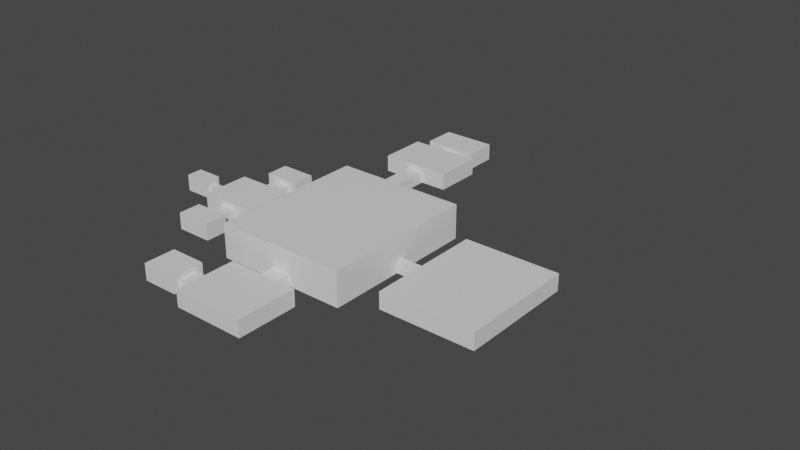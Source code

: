 # Source: map.blend  (saved by Blender 3.1.7; exported with 4.5.12 LTS)
import bpy
from mathutils import Matrix  # noqa: F401  (used for matrix-valued properties, if any)

bpy.ops.wm.read_factory_settings(use_empty=True)
scene = bpy.context.scene
scene.name = 'Scene'

# ---- collections
col_map = bpy.data.collections.new('map'); scene.collection.children.link(col_map)
col_collection_2 = bpy.data.collections.new('Collection 2'); scene.collection.children.link(col_collection_2)

# ---- materials (node trees are filled in below, after node groups)
mat_material = bpy.data.materials.new('Material')
mat_material.alpha_threshold = 0.0
mat_material.use_transparent_shadow = False
mat_material.line_color = (0.0, 0.0, 0.0, 1.0)

# ---- material node trees
mat_material.use_nodes = True; mat_material.node_tree.nodes.clear()
_N = mat_material.node_tree.nodes; _L = mat_material.node_tree.links
n0 = _N.new('ShaderNodeOutputMaterial'); n0.name = 'Material Output'; n0.location = (300, 300)
n1 = _N.new('ShaderNodeBsdfPrincipled'); n1.name = 'Principled BSDF'; n1.location = (10, 300)
n1.distribution = 'GGX'
n1.subsurface_method = 'RANDOM_WALK_SKIN'
n1.inputs[2].default_value = 0.4
n1.inputs[3].default_value = 1.45
n1.inputs[27].default_value = (0.0, 0.0, 0.0, 1.0)
n1.inputs[28].default_value = 1.0
_L.new(n1.outputs[0], n0.inputs[0])
n0.is_active_output = True

# ---- world
world_world = bpy.data.worlds.new('World'); scene.world = world_world
world_world.use_nodes = True; world_world.node_tree.nodes.clear()
_N = world_world.node_tree.nodes; _L = world_world.node_tree.links
n0 = _N.new('ShaderNodeOutputWorld'); n0.name = 'World Output'; n0.location = (300, 300)
n1 = _N.new('ShaderNodeBackground'); n1.name = 'Background'; n1.location = (10, 300)
n1.inputs[0].default_value = (0.05088, 0.05088, 0.05088, 1.0)
_L.new(n1.outputs[0], n0.inputs[0])
n0.is_active_output = True
world_world.color = (0.05088, 0.05088, 0.05088)
world_world.use_sun_shadow = False
world_world.sun_shadow_jitter_overblur = 0.0

# ---- meshes
me_cube = bpy.data.meshes.new('Cube')
me_cube.from_pydata([(-46.99, 1.558, 0.04313), (-46.99, 0.6746, 0.04313), (-48.16, 1.558, 1.24), (-48.16, 1.558, 0.04313), (-48.16, 0.6746, 1.24), (-48.16, 0.6746, 0.04313), (-48.16, 0.2327, 0.04313), (-48.16, 0.2327, 1.24), (-46.99, 0.2327, 1.24), (-46.99, 0.2327, 0.04313), (-46.99, 2.0, 0.04313), (-48.16, 2.0, 0.04313), (-46.99, 2.0, 1.24), (-48.16, 2.0, 1.24), (-39.66, 1.558, 1.24), (-39.66, 1.558, 0.04313), (-39.66, 0.6746, 1.24), (-39.66, 0.6746, 0.04313), (-39.66, 0.2327, 1.24), (-39.66, 0.2327, 0.04313), (-39.66, 2.0, 1.24), (-39.66, 2.0, 0.04313), (-33.34, 1.558, 1.24), (-33.34, 1.558, 0.04313), (-33.34, 0.6746, 1.24), (-33.34, 0.6746, 0.04313), (-32.17, 1.558, 0.04313), (-32.17, 0.6746, 0.04313), (-33.34, -1.535, 1.24), (-33.34, -1.535, 0.04313), (-32.17, -1.535, 1.24), (-32.17, -1.535, 0.04313), (-33.34, 3.768, 1.24), (-33.34, 3.768, 0.04313), (-32.17, 3.768, 1.24), (-32.17, 3.768, 0.04313), (-14.61, 1.558, 1.24), (-14.61, 1.558, 0.04313), (-14.61, 0.6746, 1.24), (-14.61, 0.6746, 0.04313), (-14.61, -1.535, 1.24), (-14.61, -1.535, 0.04313), (-14.61, 3.768, 1.24), (-14.61, 3.768, 0.04313), (-5.4, 1.558, 1.24), (-5.4, 1.558, 0.04313), (-5.4, 0.6746, 1.24), (-5.4, 0.6746, 0.04313), (-20.46, 3.768, 0.04313), (-26.32, 3.768, 0.04313), (-26.32, 1.558, 0.04313), (-20.46, 1.558, 0.04313), (-26.32, -1.535, 1.24), (-20.46, -1.535, 1.24), (-20.46, -1.535, 0.04313), (-26.32, -1.535, 0.04313), (-20.46, 0.6746, 0.04313), (-26.32, 0.6746, 0.04313), (-26.32, 3.768, 1.24), (-20.46, 3.768, 1.24), (-26.32, -3.745, 1.24), (-20.46, -3.745, 1.24), (-20.46, -3.745, 0.04313), (-26.32, -3.745, 0.04313), (-20.46, -4.039, 0.04313), (-26.32, -4.039, 0.04313), (-29.24, -3.745, 1.24), (-29.24, -3.745, 0.04313), (-29.24, -4.039, 1.24), (-29.24, -4.039, 0.04313), (-17.54, -3.745, 1.24), (-17.54, -3.745, 0.04313), (-17.54, -4.039, 1.24), (-17.54, -4.039, 0.04313), (-26.32, -6.249, 1.24), (-20.46, -6.249, 1.24), (-20.46, -6.249, 0.04313), (-26.32, -6.249, 0.04313), (-29.24, -6.249, 1.24), (-29.24, -6.249, 0.04313), (-17.54, -6.249, 1.24), (-17.54, -6.249, 0.04313), (-20.46, 5.978, 0.04313), (-26.32, 5.978, 0.04313), (-26.32, 5.978, 1.24), (-20.46, 5.978, 1.24), (-20.46, 6.272, 0.04313), (-26.32, 6.272, 0.04313), (-17.54, 5.978, 0.04313), (-17.54, 5.978, 1.24), (-17.54, 6.272, 0.04313), (-17.54, 6.272, 1.24), (-29.24, 5.978, 0.04313), (-29.24, 5.978, 1.24), (-29.24, 6.272, 0.04313), (-29.24, 6.272, 1.24), (-20.46, 8.482, 0.04313), (-26.32, 8.482, 0.04313), (-26.32, 8.482, 1.24), (-20.46, 8.482, 1.24), (-17.54, 8.482, 0.04313), (-17.54, 8.482, 1.24), (-29.24, 8.482, 0.04313), (-29.24, 8.482, 1.24), (-33.34, 0.6746, 1.858), (-4.23, 1.558, 0.04313), (-33.34, 1.558, 1.858), (-4.23, 0.6746, 0.04313), (-5.4, -7.427, 1.24), (-5.4, -7.427, 0.04313), (-4.23, -7.427, 1.24), (-4.23, -7.427, 0.04313), (-5.4, 9.66, 1.24), (-5.4, 9.66, 0.04313), (-4.23, 9.66, 1.24), (-4.23, 9.66, 0.04313), (37.57, 1.558, 1.24), (37.57, 1.558, 0.04313), (37.57, 0.6746, 1.24), (37.57, 0.6746, 0.04313), (37.57, -7.427, 1.24), (37.57, -7.427, 0.04313), (37.57, 9.66, 1.24), (37.57, 9.66, 0.04313), (46.35, 1.558, 1.24), (46.35, 1.558, 0.04313), (46.35, 0.6746, 1.24), (46.35, 0.6746, 0.04313), (31.6, 9.66, 1.24), (25.63, 9.66, 1.24), (19.66, 9.66, 1.24), (13.69, 9.66, 1.24), (7.714, 9.66, 1.24), (1.742, 9.66, 1.24), (1.742, 9.66, 0.04313), (7.714, 9.66, 0.04313), (13.69, 9.66, 0.04313), (19.66, 9.66, 0.04313), (25.63, 9.66, 0.04313), (31.6, 9.66, 0.04313), (-39.66, 2.0, 1.858), (-39.66, 0.2327, 1.858), (-46.99, 2.0, 1.858), (-48.16, 2.0, 1.858), (-48.16, 0.2327, 1.858), (-46.99, 0.2327, 1.858), (31.6, -7.427, 1.24), (25.63, -7.427, 1.24), (19.66, -7.427, 1.24), (13.69, -7.427, 1.24), (7.714, -7.427, 1.24), (1.742, -7.427, 1.24), (-48.16, 1.558, 1.858), (-48.16, 0.6746, 1.858), (-39.66, 1.558, 1.858), (-46.99, 1.558, 1.858), (-46.99, 0.6746, 1.858), (-39.66, 0.6746, 1.858), (1.742, 1.558, 0.04313), (7.714, 1.558, 0.04313), (13.69, 1.558, 0.04313), (19.66, 1.558, 0.04313), (25.63, 1.558, 0.04313), (31.6, 1.558, 0.04313), (31.6, -7.427, 0.04313), (25.63, -7.427, 0.04313), (19.66, -7.427, 0.04313), (13.69, -7.427, 0.04313), (7.714, -7.427, 0.04313), (1.742, -7.427, 0.04313), (1.742, 0.6746, 0.04313), (7.714, 0.6746, 0.04313), (13.69, 0.6746, 0.04313), (19.66, 0.6746, 0.04313), (25.63, 0.6746, 0.04313), (31.6, 0.6746, 0.04313), (19.66, -9.637, 1.24), (13.69, -9.637, 1.24), (19.66, -9.637, 0.04313), (13.69, -9.637, 0.04313), (19.66, -10.37, 0.04313), (13.69, -10.37, 0.04313), (4.907, -9.637, 1.24), (4.907, -9.637, 0.04313), (4.907, -10.37, 1.24), (4.907, -10.37, 0.04313), (28.44, -9.637, 1.24), (28.44, -9.637, 0.04313), (28.44, -10.37, 1.24), (28.44, -10.37, 0.04313), (19.66, -16.27, 1.24), (13.69, -16.27, 1.24), (19.66, -16.27, 0.04313), (13.69, -16.27, 0.04313), (4.907, -16.27, 1.24), (4.907, -16.27, 0.04313), (28.44, -16.27, 1.24), (28.44, -16.27, 0.04313), (13.69, -14.3, 0.04313), (13.69, -12.34, 0.04313), (4.907, -12.34, 0.04313), (4.907, -14.3, 0.04313), (19.66, -12.34, 0.04313), (19.66, -14.3, 0.04313), (28.44, -14.3, 0.04313), (28.44, -12.34, 0.04313), (28.44, -14.3, 1.24), (28.44, -12.34, 1.24), (4.907, -14.3, 1.24), (4.907, -12.34, 1.24), (-0.9455, -12.34, 0.04313), (-0.9455, -14.3, 0.04313), (-0.9455, -14.3, 1.24), (-0.9455, -12.34, 1.24), (-3.872, -12.34, 0.04313), (-3.872, -14.3, 0.04313), (-0.9455, -15.04, 1.24), (-0.9455, -15.04, 0.04313), (-3.872, -15.04, 1.24), (-3.872, -15.04, 0.04313), (-0.9455, -11.6, 1.24), (-0.9455, -11.6, 0.04313), (-3.872, -11.6, 1.24), (-3.872, -11.6, 0.04313), (-12.65, -12.34, 0.04313), (-12.65, -14.3, 0.04313), (-12.65, -14.3, 1.24), (-12.65, -12.34, 1.24), (-12.65, -15.04, 1.24), (-12.65, -15.04, 0.04313), (-12.65, -11.6, 1.24), (-12.65, -11.6, 0.04313), (49.28, 1.558, 0.04313), (49.28, 0.6746, 0.04313), (46.35, -5.218, 1.24), (46.35, -5.218, 0.04313), (49.28, -5.218, 1.24), (49.28, -5.218, 0.04313), (46.35, 7.451, 1.24), (46.35, 7.451, 0.04313), (49.28, 7.451, 1.24), (49.28, 7.451, 0.04313), (77.23, 1.558, 1.24), (77.23, 1.558, 0.04313), (77.23, 0.6746, 1.24), (77.23, 0.6746, 0.04313), (77.23, -5.218, 1.24), (77.23, -5.218, 0.04313), (77.23, 7.451, 1.24), (77.23, 7.451, 0.04313), (19.66, 11.53, 1.24), (13.69, 11.53, 1.24), (13.69, 11.53, 0.04313), (19.66, 11.53, 0.04313), (19.66, 13.6, 1.24), (13.69, 13.6, 1.24), (13.69, 13.6, 0.04313), (19.66, 13.6, 0.04313), (5.455, 11.53, 0.04313), (5.455, 11.53, 1.24), (5.455, 13.6, 0.04313), (5.455, 13.6, 1.24), (-0.2808, 11.53, 0.04314), (-0.2808, 11.53, 1.24), (-0.2808, 13.6, 0.04314), (-0.2808, 13.6, 1.24), (5.455, 17.71, 0.04313), (5.455, 17.71, 1.24), (-0.2808, 17.71, 0.04314), (-0.2808, 17.71, 1.24), (5.455, 18.44, 0.04313), (-0.2808, 18.44, 0.04314), (14.23, 17.71, 0.04313), (14.23, 17.71, 1.24), (14.23, 18.44, 0.04313), (14.23, 18.44, 1.24), (-9.06, 17.71, 0.04314), (-9.06, 17.71, 1.24), (-9.06, 18.44, 0.04314), (-9.06, 18.44, 1.24), (5.455, 22.93, 0.04313), (5.455, 22.93, 1.24), (-0.2808, 22.93, 0.04314), (-0.2808, 22.93, 1.24), (14.23, 22.93, 0.04313), (14.23, 22.93, 1.24), (-9.06, 22.93, 0.04314), (-9.06, 22.93, 1.24), (5.455, 23.92, 0.04313), (5.455, 23.92, 1.24), (-0.2808, 23.92, 0.04314), (-0.2808, 23.92, 1.24), (5.455, 24.66, 0.04313), (-0.2808, 24.66, 0.04314), (11.31, 23.92, 0.04313), (11.31, 23.92, 1.24), (11.31, 24.66, 0.04313), (11.31, 24.66, 1.24), (-6.133, 23.92, 0.04314), (-6.133, 23.92, 1.24), (-6.133, 24.66, 0.04314), (-6.133, 24.66, 1.24), (5.455, 27.44, 0.04313), (5.455, 27.44, 1.24), (-0.2808, 27.44, 0.04314), (-0.2808, 27.44, 1.24), (11.31, 27.44, 0.04313), (11.31, 27.44, 1.24), (-6.133, 27.44, 0.04314), (-6.133, 27.44, 1.24), (100.1, 0.9692, 0.04828), (100.1, 0.9692, 0.3429), (100.1, 1.264, 0.04828), (100.1, 1.264, 0.3429), (101.0, 0.9692, 0.04828), (101.0, 0.9692, 0.3429), (101.0, 1.264, 0.04828), (101.0, 1.264, 0.3429), (-5.4, 1.558, 3.763), (-5.4, 0.6746, 3.763), (1.742, 9.66, 3.763), (-4.23, 9.66, 3.763), (-4.23, 1.558, 3.763), (-4.23, 0.6746, 3.763), (-4.23, -7.427, 3.763), (-5.4, -7.427, 3.763), (-5.4, 9.66, 3.763), (37.57, 1.558, 3.763), (37.57, 0.6746, 3.763), (37.57, -7.427, 3.763), (37.57, 9.66, 3.763), (31.6, 0.6746, 3.763), (1.742, -7.427, 3.763), (31.6, 1.558, 3.763), (31.6, 9.66, 3.763), (25.63, 9.66, 3.763), (19.66, 9.66, 3.763), (13.69, 9.66, 3.763), (7.714, 9.66, 3.763), (1.742, 0.6746, 3.763), (7.714, 0.6746, 3.763), (13.69, 0.6746, 3.763), (19.66, 0.6746, 3.763), (25.63, 0.6746, 3.763), (31.6, -7.427, 3.763), (25.63, -7.427, 3.763), (19.66, -7.427, 3.763), (13.69, -7.427, 3.763), (7.714, -7.427, 3.763), (1.742, 1.558, 3.763), (7.714, 1.558, 3.763), (13.69, 1.558, 3.763), (19.66, 1.558, 3.763), (25.63, 1.558, 3.763), (-32.17, 1.558, 1.858), (-32.17, 0.6746, 1.858), (-32.17, -1.535, 1.858), (-33.34, -1.535, 1.858), (-33.34, 3.768, 1.858), (-32.17, 3.768, 1.858), (-14.61, 1.558, 1.858), (-14.61, 0.6746, 1.858), (-14.61, -1.535, 1.858), (-14.61, 3.768, 1.858), (-20.46, -1.535, 1.858), (-20.46, 3.768, 1.858), (-26.32, 1.558, 1.858), (-20.46, 0.6746, 1.858), (-26.32, -1.535, 1.858), (-26.32, 3.768, 1.858), (-20.46, 1.558, 1.858), (-26.32, 0.6746, 1.858), (-26.32, -3.745, 1.858), (-20.46, -3.745, 1.858), (-26.32, -4.039, 1.858), (-20.46, -4.039, 1.858), (-17.54, -6.249, 1.858), (-17.54, -4.039, 1.858), (-29.24, -4.039, 1.858), (-29.24, -3.745, 1.858), (-17.54, -3.745, 1.858), (-26.32, -6.249, 1.858), (-20.46, -6.249, 1.858), (-29.24, -6.249, 1.858), (-26.32, 5.978, 1.858), (-20.46, 5.978, 1.858), (-26.32, 6.272, 1.858), (-20.46, 6.272, 1.858), (-17.54, 8.482, 1.858), (-17.54, 6.272, 1.858), (-20.46, 8.482, 1.858), (-17.54, 5.978, 1.858), (-29.24, 6.272, 1.858), (-29.24, 5.978, 1.858), (-26.32, 8.482, 1.858), (-29.24, 8.482, 1.858), (46.35, 1.558, 1.858), (46.35, 0.6746, 1.858), (19.66, -9.637, 1.858), (13.69, -9.637, 1.858), (19.66, -10.37, 1.858), (13.69, -10.37, 1.858), (4.907, -9.637, 1.858), (4.907, -10.37, 1.858), (28.44, -9.637, 1.858), (28.44, -10.37, 1.858), (19.66, -16.27, 1.858), (13.69, -16.27, 1.858), (4.907, -16.27, 1.858), (28.44, -16.27, 1.858), (28.44, -12.34, 1.858), (13.69, -14.3, 1.858), (4.907, -12.34, 1.858), (19.66, -12.34, 1.858), (28.44, -14.3, 1.858), (13.69, -12.34, 1.858), (4.907, -14.3, 1.858), (19.66, -14.3, 1.858), (-0.9455, -14.3, 1.858), (-0.9455, -12.34, 1.858), (-3.872, -14.3, 1.858), (-3.872, -12.34, 1.858), (-3.872, -11.6, 1.858), (-12.65, -11.6, 1.858), (-3.872, -15.04, 1.858), (-0.9455, -15.04, 1.858), (-0.9455, -11.6, 1.858), (-12.65, -14.3, 1.858), (-12.65, -12.34, 1.858), (-12.65, -15.04, 1.858), (49.28, 1.558, 1.858), (49.28, 0.6746, 1.858), (46.35, -5.218, 1.858), (49.28, -5.218, 1.858), (46.35, 7.451, 1.858), (49.28, 7.451, 1.858), (77.23, 1.558, 1.858), (77.23, 0.6746, 1.858), (77.23, -5.218, 1.858), (77.23, 7.451, 1.858), (-0.2808, 17.71, 1.858), (5.455, 17.71, 1.858), (5.455, 22.93, 1.858), (5.455, 18.44, 1.858), (-0.2808, 18.44, 1.858), (-0.2808, 22.93, 1.858), (14.23, 18.44, 1.858), (14.23, 17.71, 1.858), (-9.06, 18.44, 1.858), (-9.06, 17.71, 1.858), (14.23, 22.93, 1.858), (-9.06, 22.93, 1.858), (-0.2808, 23.92, 1.858), (5.455, 23.92, 1.858), (11.31, 27.44, 1.858), (11.31, 24.66, 1.858), (5.455, 24.66, 1.858), (5.455, 27.44, 1.858), (-0.2808, 24.66, 1.858), (11.31, 23.92, 1.858), (-6.133, 24.66, 1.858), (-6.133, 23.92, 1.858), (-0.2808, 27.44, 1.858), (-6.133, 27.44, 1.858)], [], [(184, 182, 402, 403), (5, 4, 7, 6), (5, 3, 2, 4), (3, 5, 1, 0), (13, 12, 142, 143), (2, 3, 11, 13), (9, 6, 7, 8), (1, 5, 6, 9), (188, 207, 410, 405), (1, 9, 19, 17), (11, 10, 12, 13), (3, 0, 10, 11), (277, 279, 448, 449), (291, 299, 461, 452), (16, 14, 22, 24), (16, 17, 19, 18), (15, 14, 20, 21), (12, 10, 21, 20), (22, 32, 358, 106), (10, 0, 15, 21), (9, 8, 18, 19), (0, 1, 17, 15), (227, 230, 423, 428), (14, 15, 23, 22), (15, 17, 25, 23), (17, 16, 24, 25), (56, 54, 41, 39), (23, 26, 35, 33), (23, 25, 27, 26), (238, 240, 435, 434), (29, 28, 30, 31), (54, 53, 40, 41), (25, 24, 28, 29), (27, 25, 29, 31), (32, 33, 35, 34), (24, 22, 106, 104), (48, 51, 37, 43), (22, 23, 33, 32), (37, 39, 47, 45), (38, 39, 41, 40), (37, 36, 42, 43), (51, 56, 39, 37), (289, 291, 452, 453), (68, 66, 379, 378), (59, 48, 43, 42), (196, 190, 406, 409), (155, 142, 140, 154), (39, 38, 46, 47), (38, 36, 44, 46), (36, 37, 45, 44), (89, 85, 385, 391), (273, 267, 441, 447), (34, 35, 49, 58), (58, 49, 83, 84), (299, 301, 460, 461), (78, 68, 378, 383), (32, 34, 359, 358), (230, 222, 422, 423), (26, 27, 57, 50), (50, 57, 56, 51), (35, 26, 50, 49), (49, 50, 51, 48), (31, 30, 52, 55), (54, 55, 63, 62), (27, 31, 55, 57), (57, 55, 54, 56), (228, 226, 427, 429), (53, 54, 62, 61), (52, 53, 61, 60), (55, 52, 60, 63), (73, 64, 76, 81), (61, 62, 71, 70), (62, 63, 65, 64), (191, 194, 408, 407), (67, 66, 68, 69), (65, 63, 67, 69), (63, 60, 66, 67), (285, 275, 446, 450), (70, 71, 73, 72), (62, 64, 73, 71), (7, 4, 153, 144), (72, 73, 81, 80), (77, 74, 75, 76), (74, 77, 79, 78), (76, 75, 80, 81), (80, 75, 382, 376), (69, 68, 78, 79), (18, 8, 145, 141), (64, 65, 77, 76), (65, 69, 79, 77), (84, 83, 92, 93), (49, 48, 82, 83), (48, 59, 85, 82), (59, 58, 84, 85), (87, 86, 96, 97), (83, 82, 86, 87), (91, 89, 391, 389), (234, 126, 397, 432), (88, 89, 91, 90), (82, 85, 89, 88), (86, 82, 88, 90), (275, 273, 447, 446), (93, 92, 94, 95), (8, 7, 144, 145), (83, 87, 94, 92), (12, 20, 140, 142), (98, 97, 96, 99), (99, 96, 100, 101), (97, 98, 103, 102), (90, 91, 101, 100), (94, 87, 97, 102), (208, 209, 412, 416), (86, 90, 100, 96), (95, 94, 102, 103), (155, 156, 153, 152), (45, 105, 115, 113), (45, 47, 107, 105), (130, 129, 335, 336), (109, 108, 110, 111), (47, 46, 108, 109), (107, 47, 109, 111), (151, 110, 324, 332), (112, 113, 115, 114), (129, 128, 334, 335), (128, 139, 123, 122), (44, 45, 113, 112), (117, 119, 127, 125), (118, 119, 121, 120), (117, 116, 122, 123), (139, 163, 117, 123), (164, 146, 120, 121), (163, 175, 119, 117), (150, 151, 332, 348), (175, 164, 121, 119), (125, 127, 233, 232), (119, 118, 126, 127), (118, 116, 124, 126), (116, 117, 125, 124), (107, 111, 169, 170), (170, 169, 168, 171), (171, 168, 167, 172), (172, 167, 166, 173), (173, 166, 165, 174), (174, 165, 164, 175), (116, 118, 328, 327), (128, 122, 330, 334), (122, 116, 327, 330), (149, 150, 348, 347), (112, 114, 321, 326), (110, 108, 325, 324), (105, 107, 170, 158), (158, 170, 171, 159), (159, 171, 172, 160), (160, 172, 173, 161), (161, 173, 174, 162), (162, 174, 175, 163), (111, 110, 151, 169), (169, 151, 150, 168), (168, 150, 149, 167), (148, 166, 178, 176), (166, 148, 147, 165), (165, 147, 146, 164), (115, 105, 158, 134), (134, 158, 159, 135), (135, 159, 160, 136), (136, 160, 161, 137), (137, 161, 162, 138), (138, 162, 163, 139), (114, 115, 134, 133), (133, 134, 135, 132), (132, 135, 136, 131), (136, 137, 253, 252), (130, 137, 138, 129), (129, 138, 139, 128), (148, 149, 347, 346), (147, 148, 346, 345), (133, 132, 338, 320), (118, 120, 329, 328), (146, 147, 345, 344), (132, 131, 337, 338), (114, 133, 320, 321), (44, 112, 326, 318), (120, 146, 344, 329), (108, 46, 319, 325), (46, 44, 318, 319), (131, 130, 336, 337), (179, 177, 182, 183), (149, 148, 176, 177), (166, 167, 179, 178), (167, 149, 177, 179), (203, 198, 193, 192), (226, 227, 428, 427), (176, 178, 187, 186), (178, 179, 181, 180), (183, 182, 184, 185), (181, 179, 183, 185), (279, 287, 451, 448), (204, 203, 192, 197), (186, 187, 189, 188), (236, 234, 432, 433), (178, 180, 189, 187), (198, 201, 195, 193), (193, 191, 190, 192), (191, 193, 195, 194), (192, 190, 196, 197), (206, 204, 197, 196), (246, 236, 433, 438), (74, 78, 383, 381), (194, 208, 416, 408), (201, 208, 194, 195), (185, 184, 209, 200), (200, 209, 213, 210), (28, 24, 104, 357), (95, 103, 395, 392), (295, 289, 453, 459), (220, 213, 419, 426), (72, 80, 376, 377), (190, 191, 407, 406), (188, 189, 205, 207), (207, 205, 204, 206), (181, 185, 200, 199), (199, 200, 201, 198), (189, 180, 202, 205), (205, 202, 203, 204), (180, 181, 199, 202), (202, 199, 198, 203), (211, 210, 214, 215), (201, 200, 210, 211), (208, 201, 211, 212), (209, 208, 212, 213), (20, 14, 154, 140), (212, 211, 217, 216), (103, 98, 394, 395), (214, 210, 221, 223), (216, 217, 219, 218), (59, 42, 363, 365), (211, 215, 219, 217), (219, 215, 225, 229), (221, 220, 222, 223), (223, 222, 230, 231), (287, 283, 445, 451), (210, 213, 220, 221), (224, 227, 226, 225), (225, 226, 228, 229), (227, 224, 231, 230), (215, 214, 224, 225), (218, 219, 229, 228), (240, 248, 439, 435), (207, 206, 414, 410), (214, 223, 231, 224), (30, 28, 357, 356), (297, 295, 459, 455), (4, 2, 152, 153), (125, 232, 241, 239), (235, 234, 236, 237), (233, 127, 235, 237), (127, 126, 234, 235), (248, 242, 436, 439), (238, 239, 241, 240), (124, 125, 239, 238), (232, 233, 245, 243), (301, 309, 463, 460), (243, 245, 244, 242), (244, 245, 247, 246), (243, 242, 248, 249), (240, 241, 249, 248), (233, 237, 247, 245), (206, 196, 409, 414), (241, 232, 243, 249), (237, 236, 246, 247), (253, 250, 254, 257), (130, 131, 251, 250), (131, 136, 252, 251), (137, 130, 250, 253), (255, 256, 257, 254), (252, 253, 257, 256), (255, 251, 259, 261), (250, 251, 255, 254), (261, 259, 263, 265), (251, 252, 258, 259), (252, 256, 260, 258), (256, 255, 261, 260), (263, 262, 264, 265), (264, 260, 266, 268), (258, 260, 264, 262), (259, 258, 262, 263), (268, 266, 270, 271), (260, 261, 267, 266), (261, 265, 269, 267), (265, 264, 268, 269), (99, 101, 388, 390), (268, 271, 278, 276), (176, 186, 404, 398), (270, 266, 272, 274), (272, 273, 275, 274), (270, 274, 284, 280), (126, 124, 396, 397), (266, 267, 273, 272), (277, 276, 278, 279), (16, 18, 141, 157), (213, 212, 418, 419), (269, 268, 276, 277), (280, 281, 289, 288), (281, 280, 284, 285), (282, 283, 287, 286), (278, 271, 282, 286), (274, 275, 285, 284), (40, 53, 364, 362), (271, 270, 280, 282), (279, 278, 286, 287), (222, 220, 426, 422), (282, 280, 288, 290), (283, 282, 290, 291), (281, 283, 291, 289), (301, 300, 308, 309), (290, 288, 292, 293), (300, 293, 304, 308), (281, 285, 450, 442), (294, 295, 297, 296), (75, 74, 381, 382), (292, 288, 294, 296), (288, 289, 295, 294), (299, 298, 300, 301), (290, 293, 300, 298), (291, 290, 298, 299), (101, 91, 389, 388), (302, 303, 305, 304), (304, 305, 309, 308), (303, 302, 306, 307), (42, 36, 360, 363), (58, 59, 365, 369), (296, 297, 307, 306), (292, 296, 306, 302), (293, 292, 302, 304), (319, 318, 322, 323), (331, 333, 327, 328), (344, 331, 328, 329), (319, 323, 324, 325), (322, 318, 326, 321), (333, 334, 330, 327), (322, 321, 320, 349), (349, 320, 338, 350), (350, 338, 337, 351), (351, 337, 336, 352), (352, 336, 335, 353), (353, 335, 334, 333), (324, 323, 339, 332), (332, 339, 340, 348), (348, 340, 341, 347), (347, 341, 342, 346), (346, 342, 343, 345), (345, 343, 331, 344), (323, 322, 349, 339), (339, 349, 350, 340), (340, 350, 351, 341), (341, 351, 352, 342), (342, 352, 353, 343), (343, 353, 333, 331), (153, 156, 145, 144), (155, 152, 143, 142), (156, 155, 154, 157), (145, 156, 157, 141), (104, 106, 354, 355), (104, 355, 356, 357), (354, 106, 358, 359), (370, 365, 363, 360), (364, 367, 361, 362), (367, 370, 360, 361), (355, 354, 366, 371), (371, 366, 370, 367), (356, 355, 371, 368), (368, 371, 367, 364), (354, 359, 369, 366), (366, 369, 365, 370), (372, 373, 375, 374), (378, 374, 381, 383), (372, 374, 378, 379), (375, 373, 380, 377), (374, 375, 382, 381), (375, 377, 376, 382), (386, 392, 395, 394), (385, 384, 386, 387), (385, 387, 389, 391), (386, 384, 393, 392), (389, 387, 390, 388), (387, 386, 394, 390), (399, 398, 400, 401), (399, 401, 403, 402), (400, 398, 404, 405), (416, 411, 407, 408), (417, 414, 409, 406), (411, 417, 406, 407), (401, 400, 413, 415), (415, 413, 417, 411), (400, 405, 410, 413), (413, 410, 414, 417), (403, 401, 415, 412), (412, 415, 411, 416), (422, 421, 428, 423), (419, 418, 420, 421), (420, 418, 425, 424), (419, 421, 422, 426), (420, 424, 429, 427), (421, 420, 427, 428), (433, 431, 437, 438), (397, 431, 433, 432), (397, 396, 430, 431), (430, 435, 439, 436), (430, 396, 434, 435), (431, 430, 436, 437), (444, 448, 451, 445), (441, 440, 444, 443), (441, 443, 446, 447), (443, 444, 445, 442), (444, 440, 449, 448), (446, 443, 442, 450), (453, 456, 455, 459), (453, 452, 458, 456), (455, 456, 457, 454), (458, 452, 461, 460), (456, 458, 462, 457), (458, 460, 463, 462), (93, 95, 392, 393), (267, 269, 440, 441), (85, 84, 384, 385), (66, 60, 372, 379), (124, 238, 434, 396), (209, 184, 403, 412), (2, 13, 143, 152), (305, 303, 457, 462), (182, 177, 399, 402), (307, 297, 455, 454), (52, 30, 356, 368), (216, 218, 424, 425), (36, 38, 361, 360), (84, 93, 393, 384), (218, 228, 429, 424), (53, 52, 368, 364), (269, 277, 449, 440), (70, 72, 377, 380), (60, 61, 373, 372), (212, 216, 425, 418), (303, 307, 454, 457), (242, 244, 437, 436), (38, 40, 362, 361), (283, 281, 442, 445), (98, 99, 390, 394), (14, 16, 157, 154), (61, 70, 380, 373), (309, 305, 462, 463), (244, 246, 438, 437), (186, 188, 405, 404), (34, 58, 369, 359), (177, 176, 398, 399)])
_uv = me_cube.uv_layers.new(name='UVMap')
_uv.uv.foreach_set('vector', [0.625, 0.75, 0.625, 0.75, 0.625, 0.75, 0.625, 0.75, 0.375, 0.0, 0.625, 0.0, 0.625, 0.0, 0.375, 0.0, 0.375, 0.0, 0.375, 0.25, 0.625, 0.25, 0.625, 0.0, 0.125, 0.5, 0.125, 0.75, 0.375, 0.75, 0.375, 0.5, 0.625, 0.25, 0.625, 0.5, 0.625, 0.5, 0.625, 0.25, 0.625, 0.25, 0.375, 0.25, 0.375, 0.25, 0.625, 0.25, 0.375, 0.75, 0.375, 1.0, 0.625, 1.0, 0.625, 0.75, 0.375, 0.75, 0.125, 0.75, 0.125, 0.75, 0.375, 0.75, 0.625, 0.75, 0.625, 0.75, 0.625, 0.75, 0.625, 0.75, 0.375, 0.75, 0.375, 0.75, 0.375, 0.75, 0.375, 0.75, 0.375, 0.25, 0.375, 0.5, 0.625, 0.5, 0.625, 0.25, 0.125, 0.5, 0.375, 0.5, 0.375, 0.5, 0.125, 0.5, 0.625, 0.5, 0.625, 0.5, 0.625, 0.5, 0.625, 0.5, 0.625, 0.5, 0.625, 0.5, 0.625, 0.5, 0.625, 0.5, 0.625, 0.75, 0.625, 0.5, 0.625, 0.5, 0.625, 0.75, 0.625, 0.75, 0.375, 0.75, 0.375, 0.75, 0.625, 0.75, 0.375, 0.5, 0.625, 0.5, 0.625, 0.5, 0.375, 0.5, 0.625, 0.5, 0.375, 0.5, 0.375, 0.5, 0.625, 0.5, 0.625, 0.5, 0.625, 0.5, 0.625, 0.5, 0.625, 0.5, 0.375, 0.5, 0.375, 0.5, 0.375, 0.5, 0.375, 0.5, 0.375, 0.75, 0.625, 0.75, 0.625, 0.75, 0.375, 0.75, 0.375, 0.5, 0.375, 0.75, 0.375, 0.75, 0.375, 0.5, 0.625, 0.75, 0.625, 0.75, 0.625, 0.75, 0.625, 0.75, 0.625, 0.5, 0.375, 0.5, 0.375, 0.5, 0.625, 0.5, 0.375, 0.5, 0.375, 0.75, 0.375, 0.75, 0.375, 0.5, 0.375, 0.75, 0.625, 0.75, 0.625, 0.75, 0.375, 0.75, 0.375, 0.75, 0.375, 0.75, 0.375, 0.75, 0.375, 0.75, 0.375, 0.5, 0.375, 0.5, 0.375, 0.5, 0.375, 0.5, 0.375, 0.5, 0.375, 0.75, 0.375, 0.75, 0.375, 0.5, 0.625, 0.5, 0.625, 0.5, 0.625, 0.5, 0.625, 0.5, 0.375, 0.75, 0.625, 0.75, 0.625, 0.75, 0.375, 0.75, 0.375, 0.75, 0.625, 0.75, 0.625, 0.75, 0.375, 0.75, 0.375, 0.75, 0.625, 0.75, 0.625, 0.75, 0.375, 0.75, 0.375, 0.75, 0.375, 0.75, 0.375, 0.75, 0.375, 0.75, 0.625, 0.5, 0.375, 0.5, 0.375, 0.5, 0.625, 0.5, 0.625, 0.75, 0.625, 0.5, 0.625, 0.5, 0.625, 0.75, 0.375, 0.5, 0.375, 0.5, 0.375, 0.5, 0.375, 0.5, 0.625, 0.5, 0.375, 0.5, 0.375, 0.5, 0.625, 0.5, 0.375, 0.5, 0.375, 0.75, 0.375, 0.75, 0.375, 0.5, 0.625, 0.75, 0.375, 0.75, 0.375, 0.75, 0.625, 0.75, 0.375, 0.5, 0.625, 0.5, 0.625, 0.5, 0.375, 0.5, 0.375, 0.5, 0.375, 0.75, 0.375, 0.75, 0.375, 0.5, 0.625, 0.5, 0.625, 0.5, 0.625, 0.5, 0.625, 0.5, 0.625, 0.75, 0.625, 0.75, 0.625, 0.75, 0.625, 0.75, 0.625, 0.5, 0.375, 0.5, 0.375, 0.5, 0.625, 0.5, 0.625, 0.75, 0.625, 0.75, 0.625, 0.75, 0.625, 0.75, 0.625, 0.5, 0.625, 0.5, 0.625, 0.5, 0.625, 0.5, 0.375, 0.75, 0.625, 0.75, 0.625, 0.75, 0.375, 0.75, 0.625, 0.75, 0.625, 0.5, 0.625, 0.5, 0.625, 0.75, 0.625, 0.5, 0.375, 0.5, 0.375, 0.5, 0.625, 0.5, 0.625, 0.5, 0.625, 0.5, 0.625, 0.5, 0.625, 0.5, 0.625, 0.5, 0.625, 0.5, 0.625, 0.5, 0.625, 0.5, 0.625, 0.5, 0.375, 0.5, 0.375, 0.5, 0.625, 0.5, 0.625, 0.5, 0.375, 0.5, 0.375, 0.5, 0.625, 0.5, 0.625, 0.5, 0.625, 0.5, 0.625, 0.5, 0.625, 0.5, 0.625, 0.75, 0.625, 0.75, 0.625, 0.75, 0.625, 0.75, 0.625, 0.5, 0.625, 0.5, 0.625, 0.5, 0.625, 0.5, 0.625, 0.75, 0.625, 0.75, 0.625, 0.75, 0.625, 0.75, 0.375, 0.5, 0.375, 0.75, 0.375, 0.75, 0.375, 0.5, 0.375, 0.5, 0.375, 0.75, 0.375, 0.75, 0.375, 0.5, 0.375, 0.5, 0.375, 0.5, 0.375, 0.5, 0.375, 0.5, 0.375, 0.5, 0.375, 0.5, 0.375, 0.5, 0.375, 0.5, 0.375, 0.75, 0.625, 0.75, 0.625, 0.75, 0.375, 0.75, 0.375, 0.75, 0.375, 0.75, 0.375, 0.75, 0.375, 0.75, 0.375, 0.75, 0.375, 0.75, 0.375, 0.75, 0.375, 0.75, 0.375, 0.75, 0.375, 0.75, 0.375, 0.75, 0.375, 0.75, 0.625, 0.75, 0.625, 0.75, 0.625, 0.75, 0.625, 0.75, 0.625, 0.75, 0.375, 0.75, 0.375, 0.75, 0.625, 0.75, 0.625, 0.75, 0.625, 0.75, 0.625, 0.75, 0.625, 0.75, 0.375, 0.75, 0.625, 0.75, 0.625, 0.75, 0.375, 0.75, 0.375, 0.75, 0.375, 0.75, 0.375, 0.75, 0.375, 0.75, 0.625, 0.75, 0.375, 0.75, 0.375, 0.75, 0.625, 0.75, 0.375, 0.75, 0.375, 0.75, 0.375, 0.75, 0.375, 0.75, 0.625, 0.75, 0.625, 0.75, 0.625, 0.75, 0.625, 0.75, 0.375, 0.75, 0.625, 0.75, 0.625, 0.75, 0.375, 0.75, 0.375, 0.75, 0.375, 0.75, 0.375, 0.75, 0.375, 0.75, 0.375, 0.75, 0.625, 0.75, 0.625, 0.75, 0.375, 0.75, 0.625, 0.5, 0.625, 0.5, 0.625, 0.5, 0.625, 0.5, 0.625, 0.75, 0.375, 0.75, 0.375, 0.75, 0.625, 0.75, 0.375, 0.75, 0.375, 0.75, 0.375, 0.75, 0.375, 0.75, 0.625, 0.0, 0.625, 0.0, 0.625, 0.0, 0.625, 0.0, 0.625, 0.75, 0.375, 0.75, 0.375, 0.75, 0.625, 0.75, 0.375, 0.75, 0.625, 0.75, 0.625, 0.75, 0.375, 0.75, 0.625, 0.75, 0.375, 0.75, 0.375, 0.75, 0.625, 0.75, 0.375, 0.75, 0.625, 0.75, 0.625, 0.75, 0.375, 0.75, 0.625, 0.75, 0.625, 0.75, 0.625, 0.75, 0.625, 0.75, 0.375, 0.75, 0.625, 0.75, 0.625, 0.75, 0.375, 0.75, 0.625, 0.75, 0.625, 0.75, 0.625, 0.75, 0.625, 0.75, 0.375, 0.75, 0.375, 0.75, 0.375, 0.75, 0.375, 0.75, 0.375, 0.75, 0.375, 0.75, 0.375, 0.75, 0.375, 0.75, 0.625, 0.5, 0.375, 0.5, 0.375, 0.5, 0.625, 0.5, 0.375, 0.5, 0.375, 0.5, 0.375, 0.5, 0.375, 0.5, 0.375, 0.5, 0.625, 0.5, 0.625, 0.5, 0.375, 0.5, 0.625, 0.5, 0.625, 0.5, 0.625, 0.5, 0.625, 0.5, 0.375, 0.5, 0.375, 0.5, 0.375, 0.5, 0.375, 0.5, 0.375, 0.5, 0.375, 0.5, 0.375, 0.5, 0.375, 0.5, 0.625, 0.5, 0.625, 0.5, 0.625, 0.5, 0.625, 0.5, 0.625, 0.75, 0.625, 0.75, 0.625, 0.75, 0.625, 0.75, 0.375, 0.5, 0.625, 0.5, 0.625, 0.5, 0.375, 0.5, 0.375, 0.5, 0.625, 0.5, 0.625, 0.5, 0.375, 0.5, 0.375, 0.5, 0.375, 0.5, 0.375, 0.5, 0.375, 0.5, 0.625, 0.5, 0.625, 0.5, 0.625, 0.5, 0.625, 0.5, 0.625, 0.5, 0.375, 0.5, 0.375, 0.5, 0.625, 0.5, 0.625, 0.75, 0.625, 1.0, 0.625, 1.0, 0.625, 0.75, 0.375, 0.5, 0.375, 0.5, 0.375, 0.5, 0.375, 0.5, 0.625, 0.5, 0.625, 0.5, 0.625, 0.5, 0.625, 0.5, 0.625, 0.5, 0.375, 0.5, 0.375, 0.5, 0.625, 0.5, 0.625, 0.5, 0.375, 0.5, 0.375, 0.5, 0.625, 0.5, 0.375, 0.5, 0.625, 0.5, 0.625, 0.5, 0.375, 0.5, 0.375, 0.5, 0.625, 0.5, 0.625, 0.5, 0.375, 0.5, 0.375, 0.5, 0.375, 0.5, 0.375, 0.5, 0.375, 0.5, 0.625, 0.75, 0.625, 0.75, 0.625, 0.75, 0.625, 0.75, 0.375, 0.5, 0.375, 0.5, 0.375, 0.5, 0.375, 0.5, 0.625, 0.5, 0.375, 0.5, 0.375, 0.5, 0.625, 0.5, 0.625, 0.5, 0.625, 0.75, 0.875, 0.75, 0.875, 0.5, 0.375, 0.5, 0.375, 0.5, 0.375, 0.5, 0.375, 0.5, 0.375, 0.5, 0.375, 0.75, 0.375, 0.75, 0.375, 0.5, 0.625, 0.5, 0.625, 0.5, 0.625, 0.5, 0.625, 0.5, 0.375, 0.75, 0.625, 0.75, 0.625, 0.75, 0.375, 0.75, 0.375, 0.75, 0.625, 0.75, 0.625, 0.75, 0.375, 0.75, 0.375, 0.75, 0.375, 0.75, 0.375, 0.75, 0.375, 0.75, 0.625, 0.75, 0.625, 0.75, 0.625, 0.75, 0.625, 0.75, 0.625, 0.5, 0.375, 0.5, 0.375, 0.5, 0.625, 0.5, 0.625, 0.5, 0.625, 0.5, 0.625, 0.5, 0.625, 0.5, 0.625, 0.5, 0.375, 0.5, 0.375, 0.5, 0.625, 0.5, 0.625, 0.5, 0.375, 0.5, 0.375, 0.5, 0.625, 0.5, 0.375, 0.5, 0.375, 0.75, 0.375, 0.75, 0.375, 0.5, 0.625, 0.75, 0.375, 0.75, 0.375, 0.75, 0.625, 0.75, 0.375, 0.5, 0.625, 0.5, 0.625, 0.5, 0.375, 0.5, 0.375, 0.5, 0.375, 0.5, 0.375, 0.5, 0.375, 0.5, 0.375, 0.75, 0.625, 0.75, 0.625, 0.75, 0.375, 0.75, 0.375, 0.5, 0.375, 0.75, 0.375, 0.75, 0.375, 0.5, 0.625, 0.75, 0.625, 0.75, 0.625, 0.75, 0.625, 0.75, 0.375, 0.75, 0.375, 0.75, 0.375, 0.75, 0.375, 0.75, 0.375, 0.5, 0.375, 0.75, 0.375, 0.75, 0.375, 0.5, 0.375, 0.75, 0.625, 0.75, 0.625, 0.75, 0.375, 0.75, 0.625, 0.75, 0.625, 0.5, 0.625, 0.5, 0.625, 0.75, 0.625, 0.5, 0.375, 0.5, 0.375, 0.5, 0.625, 0.5, 0.375, 0.75, 0.375, 0.75, 0.375, 0.75, 0.375, 0.75, 0.375, 0.75, 0.375, 0.75, 0.375, 0.75, 0.375, 0.75, 0.375, 0.75, 0.375, 0.75, 0.375, 0.75, 0.375, 0.75, 0.375, 0.75, 0.375, 0.75, 0.375, 0.75, 0.375, 0.75, 0.375, 0.75, 0.375, 0.75, 0.375, 0.75, 0.375, 0.75, 0.375, 0.75, 0.375, 0.75, 0.375, 0.75, 0.375, 0.75, 0.625, 0.5, 0.625, 0.75, 0.625, 0.75, 0.625, 0.5, 0.625, 0.5, 0.625, 0.5, 0.625, 0.5, 0.625, 0.5, 0.625, 0.5, 0.625, 0.5, 0.625, 0.5, 0.625, 0.5, 0.625, 0.75, 0.625, 0.75, 0.625, 0.75, 0.625, 0.75, 0.625, 0.5, 0.625, 0.5, 0.625, 0.5, 0.625, 0.5, 0.625, 0.75, 0.625, 0.75, 0.625, 0.75, 0.625, 0.75, 0.375, 0.5, 0.375, 0.75, 0.375, 0.75, 0.375, 0.5, 0.375, 0.5, 0.375, 0.75, 0.375, 0.75, 0.375, 0.5, 0.375, 0.5, 0.375, 0.75, 0.375, 0.75, 0.375, 0.5, 0.375, 0.5, 0.375, 0.75, 0.375, 0.75, 0.375, 0.5, 0.375, 0.5, 0.375, 0.75, 0.375, 0.75, 0.375, 0.5, 0.375, 0.5, 0.375, 0.75, 0.375, 0.75, 0.375, 0.5, 0.375, 0.75, 0.625, 0.75, 0.625, 0.75, 0.375, 0.75, 0.375, 0.75, 0.625, 0.75, 0.625, 0.75, 0.375, 0.75, 0.375, 0.75, 0.625, 0.75, 0.625, 0.75, 0.375, 0.75, 0.625, 0.75, 0.375, 0.75, 0.375, 0.75, 0.625, 0.75, 0.375, 0.75, 0.625, 0.75, 0.625, 0.75, 0.375, 0.75, 0.375, 0.75, 0.625, 0.75, 0.625, 0.75, 0.375, 0.75, 0.375, 0.5, 0.375, 0.5, 0.375, 0.5, 0.375, 0.5, 0.375, 0.5, 0.375, 0.5, 0.375, 0.5, 0.375, 0.5, 0.375, 0.5, 0.375, 0.5, 0.375, 0.5, 0.375, 0.5, 0.375, 0.5, 0.375, 0.5, 0.375, 0.5, 0.375, 0.5, 0.375, 0.5, 0.375, 0.5, 0.375, 0.5, 0.375, 0.5, 0.375, 0.5, 0.375, 0.5, 0.375, 0.5, 0.375, 0.5, 0.625, 0.5, 0.375, 0.5, 0.375, 0.5, 0.625, 0.5, 0.625, 0.5, 0.375, 0.5, 0.375, 0.5, 0.625, 0.5, 0.625, 0.5, 0.375, 0.5, 0.375, 0.5, 0.625, 0.5, 0.375, 0.5, 0.375, 0.5, 0.375, 0.5, 0.375, 0.5, 0.625, 0.5, 0.375, 0.5, 0.375, 0.5, 0.625, 0.5, 0.625, 0.5, 0.375, 0.5, 0.375, 0.5, 0.625, 0.5, 0.625, 0.75, 0.625, 0.75, 0.625, 0.75, 0.625, 0.75, 0.625, 0.75, 0.625, 0.75, 0.625, 0.75, 0.625, 0.75, 0.625, 0.5, 0.625, 0.5, 0.625, 0.5, 0.625, 0.5, 0.625, 0.75, 0.625, 0.75, 0.625, 0.75, 0.625, 0.75, 0.625, 0.75, 0.625, 0.75, 0.625, 0.75, 0.625, 0.75, 0.625, 0.5, 0.625, 0.5, 0.625, 0.5, 0.625, 0.5, 0.625, 0.5, 0.625, 0.5, 0.625, 0.5, 0.625, 0.5, 0.625, 0.5, 0.625, 0.5, 0.625, 0.5, 0.625, 0.5, 0.625, 0.75, 0.625, 0.75, 0.625, 0.75, 0.625, 0.75, 0.625, 0.75, 0.625, 0.75, 0.625, 0.75, 0.625, 0.75, 0.625, 0.75, 0.625, 0.5, 0.625, 0.5, 0.625, 0.75, 0.625, 0.5, 0.625, 0.5, 0.625, 0.5, 0.625, 0.5, 0.375, 0.75, 0.625, 0.75, 0.625, 0.75, 0.375, 0.75, 0.625, 0.75, 0.625, 0.75, 0.625, 0.75, 0.625, 0.75, 0.375, 0.75, 0.375, 0.75, 0.375, 0.75, 0.375, 0.75, 0.375, 0.75, 0.625, 0.75, 0.625, 0.75, 0.375, 0.75, 0.375, 0.75, 0.375, 0.75, 0.375, 0.75, 0.375, 0.75, 0.625, 0.75, 0.625, 0.75, 0.625, 0.75, 0.625, 0.75, 0.625, 0.75, 0.375, 0.75, 0.375, 0.75, 0.625, 0.75, 0.375, 0.75, 0.375, 0.75, 0.375, 0.75, 0.375, 0.75, 0.375, 0.75, 0.625, 0.75, 0.625, 0.75, 0.375, 0.75, 0.375, 0.75, 0.375, 0.75, 0.375, 0.75, 0.375, 0.75, 0.625, 0.5, 0.625, 0.5, 0.625, 0.5, 0.625, 0.5, 0.375, 0.75, 0.375, 0.75, 0.375, 0.75, 0.375, 0.75, 0.625, 0.75, 0.375, 0.75, 0.375, 0.75, 0.625, 0.75, 0.625, 0.75, 0.625, 0.75, 0.625, 0.75, 0.625, 0.75, 0.375, 0.75, 0.375, 0.75, 0.375, 0.75, 0.375, 0.75, 0.375, 0.75, 0.375, 0.75, 0.375, 0.75, 0.375, 0.75, 0.375, 0.75, 0.625, 0.75, 0.625, 0.75, 0.375, 0.75, 0.625, 0.75, 0.375, 0.75, 0.375, 0.75, 0.625, 0.75, 0.375, 0.75, 0.625, 0.75, 0.625, 0.75, 0.375, 0.75, 0.625, 0.75, 0.375, 0.75, 0.375, 0.75, 0.625, 0.75, 0.625, 0.75, 0.625, 0.75, 0.625, 0.75, 0.625, 0.75, 0.625, 0.75, 0.625, 0.75, 0.625, 0.75, 0.625, 0.75, 0.625, 0.75, 0.625, 0.75, 0.625, 0.75, 0.625, 0.75, 0.375, 0.75, 0.625, 0.75, 0.625, 0.75, 0.375, 0.75, 0.375, 0.75, 0.625, 0.75, 0.625, 0.75, 0.375, 0.75, 0.375, 0.75, 0.625, 0.75, 0.625, 0.75, 0.375, 0.75, 0.625, 0.75, 0.625, 0.75, 0.625, 0.75, 0.625, 0.75, 0.625, 0.5, 0.625, 0.5, 0.625, 0.5, 0.625, 0.5, 0.625, 0.5, 0.625, 0.5, 0.625, 0.5, 0.625, 0.5, 0.625, 0.75, 0.625, 0.75, 0.625, 0.75, 0.625, 0.75, 0.625, 0.75, 0.625, 0.75, 0.625, 0.75, 0.625, 0.75, 0.625, 0.75, 0.625, 0.75, 0.625, 0.75, 0.625, 0.75, 0.625, 0.75, 0.375, 0.75, 0.375, 0.75, 0.625, 0.75, 0.625, 0.75, 0.375, 0.75, 0.375, 0.75, 0.625, 0.75, 0.375, 0.75, 0.375, 0.75, 0.375, 0.75, 0.375, 0.75, 0.375, 0.75, 0.375, 0.75, 0.375, 0.75, 0.375, 0.75, 0.375, 0.75, 0.375, 0.75, 0.375, 0.75, 0.375, 0.75, 0.375, 0.75, 0.375, 0.75, 0.375, 0.75, 0.375, 0.75, 0.375, 0.75, 0.375, 0.75, 0.375, 0.75, 0.375, 0.75, 0.375, 0.75, 0.375, 0.75, 0.375, 0.75, 0.375, 0.75, 0.375, 0.75, 0.375, 0.75, 0.375, 0.75, 0.375, 0.75, 0.375, 0.75, 0.375, 0.75, 0.375, 0.75, 0.375, 0.75, 0.625, 0.75, 0.375, 0.75, 0.375, 0.75, 0.625, 0.75, 0.625, 0.75, 0.625, 0.75, 0.625, 0.75, 0.625, 0.75, 0.625, 0.5, 0.625, 0.5, 0.625, 0.5, 0.625, 0.5, 0.625, 0.75, 0.375, 0.75, 0.375, 0.75, 0.625, 0.75, 0.625, 0.5, 0.625, 0.5, 0.625, 0.5, 0.625, 0.5, 0.375, 0.75, 0.375, 0.75, 0.375, 0.75, 0.375, 0.75, 0.625, 0.75, 0.375, 0.75, 0.375, 0.75, 0.625, 0.75, 0.625, 0.5, 0.625, 0.5, 0.625, 0.5, 0.625, 0.5, 0.375, 0.75, 0.375, 0.75, 0.375, 0.75, 0.375, 0.75, 0.375, 0.75, 0.375, 0.75, 0.375, 0.75, 0.375, 0.75, 0.375, 0.75, 0.625, 0.75, 0.625, 0.75, 0.375, 0.75, 0.375, 0.75, 0.625, 0.75, 0.625, 0.75, 0.375, 0.75, 0.625, 0.5, 0.625, 0.5, 0.625, 0.5, 0.625, 0.5, 0.375, 0.75, 0.625, 0.75, 0.625, 0.75, 0.375, 0.75, 0.375, 0.75, 0.625, 0.75, 0.625, 0.75, 0.375, 0.75, 0.375, 0.75, 0.625, 0.75, 0.625, 0.75, 0.375, 0.75, 0.625, 0.75, 0.375, 0.75, 0.375, 0.75, 0.625, 0.75, 0.375, 0.75, 0.375, 0.75, 0.375, 0.75, 0.375, 0.75, 0.625, 0.75, 0.375, 0.75, 0.375, 0.75, 0.625, 0.75, 0.625, 0.5, 0.625, 0.5, 0.625, 0.5, 0.625, 0.5, 0.625, 0.75, 0.625, 0.75, 0.625, 0.75, 0.625, 0.75, 0.375, 0.75, 0.375, 0.75, 0.375, 0.75, 0.375, 0.75, 0.625, 0.75, 0.625, 0.75, 0.625, 0.75, 0.625, 0.75, 0.625, 0.5, 0.625, 0.5, 0.625, 0.5, 0.625, 0.5, 0.625, 0.0, 0.625, 0.25, 0.625, 0.25, 0.625, 0.0, 0.375, 0.5, 0.375, 0.5, 0.375, 0.5, 0.375, 0.5, 0.375, 0.75, 0.625, 0.75, 0.625, 0.75, 0.375, 0.75, 0.375, 0.75, 0.375, 0.75, 0.375, 0.75, 0.375, 0.75, 0.375, 0.75, 0.625, 0.75, 0.625, 0.75, 0.375, 0.75, 0.625, 0.5, 0.625, 0.5, 0.625, 0.5, 0.625, 0.5, 0.625, 0.5, 0.375, 0.5, 0.375, 0.5, 0.625, 0.5, 0.625, 0.5, 0.375, 0.5, 0.375, 0.5, 0.625, 0.5, 0.375, 0.5, 0.375, 0.75, 0.375, 0.75, 0.375, 0.5, 0.625, 0.5, 0.625, 0.5, 0.625, 0.5, 0.625, 0.5, 0.375, 0.5, 0.375, 0.75, 0.625, 0.75, 0.625, 0.5, 0.625, 0.75, 0.375, 0.75, 0.375, 0.75, 0.625, 0.75, 0.375, 0.5, 0.625, 0.5, 0.625, 0.5, 0.375, 0.5, 0.625, 0.5, 0.375, 0.5, 0.375, 0.5, 0.625, 0.5, 0.375, 0.75, 0.375, 0.75, 0.375, 0.75, 0.375, 0.75, 0.625, 0.75, 0.625, 0.75, 0.625, 0.75, 0.625, 0.75, 0.375, 0.5, 0.375, 0.5, 0.375, 0.5, 0.375, 0.5, 0.375, 0.75, 0.625, 0.75, 0.625, 0.75, 0.375, 0.75, 0.375, 0.5, 0.625, 0.5, 0.625, 0.5, 0.375, 0.5, 0.625, 0.5, 0.625, 0.5, 0.625, 0.5, 0.625, 0.5, 0.625, 0.5, 0.375, 0.5, 0.375, 0.5, 0.625, 0.5, 0.375, 0.5, 0.625, 0.5, 0.625, 0.5, 0.375, 0.5, 0.625, 0.5, 0.375, 0.5, 0.375, 0.5, 0.625, 0.5, 0.375, 0.5, 0.375, 0.5, 0.375, 0.5, 0.375, 0.5, 0.625, 0.5, 0.625, 0.5, 0.625, 0.5, 0.625, 0.5, 0.625, 0.5, 0.625, 0.5, 0.625, 0.5, 0.625, 0.5, 0.625, 0.5, 0.625, 0.5, 0.625, 0.5, 0.625, 0.5, 0.625, 0.5, 0.375, 0.5, 0.375, 0.5, 0.625, 0.5, 0.375, 0.5, 0.375, 0.5, 0.375, 0.5, 0.375, 0.5, 0.375, 0.5, 0.625, 0.5, 0.625, 0.5, 0.375, 0.5, 0.625, 0.5, 0.375, 0.5, 0.375, 0.5, 0.625, 0.5, 0.375, 0.5, 0.375, 0.5, 0.375, 0.5, 0.375, 0.5, 0.375, 0.5, 0.375, 0.5, 0.375, 0.5, 0.375, 0.5, 0.625, 0.5, 0.375, 0.5, 0.375, 0.5, 0.625, 0.5, 0.375, 0.5, 0.375, 0.5, 0.375, 0.5, 0.375, 0.5, 0.375, 0.5, 0.625, 0.5, 0.625, 0.5, 0.375, 0.5, 0.625, 0.5, 0.625, 0.5, 0.625, 0.5, 0.625, 0.5, 0.625, 0.5, 0.375, 0.5, 0.375, 0.5, 0.625, 0.5, 0.625, 0.5, 0.625, 0.5, 0.625, 0.5, 0.625, 0.5, 0.375, 0.5, 0.375, 0.5, 0.375, 0.5, 0.375, 0.5, 0.625, 0.75, 0.625, 0.75, 0.625, 0.75, 0.625, 0.75, 0.375, 0.5, 0.375, 0.5, 0.375, 0.5, 0.375, 0.5, 0.375, 0.5, 0.625, 0.5, 0.625, 0.5, 0.375, 0.5, 0.375, 0.5, 0.375, 0.5, 0.375, 0.5, 0.375, 0.5, 0.625, 0.75, 0.625, 0.5, 0.625, 0.5, 0.625, 0.75, 0.375, 0.5, 0.625, 0.5, 0.625, 0.5, 0.375, 0.5, 0.625, 0.5, 0.375, 0.5, 0.375, 0.5, 0.625, 0.5, 0.625, 0.75, 0.625, 0.75, 0.625, 0.75, 0.625, 0.75, 0.625, 0.75, 0.625, 0.75, 0.625, 0.75, 0.625, 0.75, 0.625, 0.5, 0.375, 0.5, 0.375, 0.5, 0.625, 0.5, 0.375, 0.5, 0.625, 0.5, 0.625, 0.5, 0.375, 0.5, 0.625, 0.5, 0.375, 0.5, 0.375, 0.5, 0.625, 0.5, 0.375, 0.5, 0.625, 0.5, 0.625, 0.5, 0.375, 0.5, 0.375, 0.5, 0.375, 0.5, 0.375, 0.5, 0.375, 0.5, 0.375, 0.5, 0.625, 0.5, 0.625, 0.5, 0.375, 0.5, 0.625, 0.75, 0.625, 0.75, 0.625, 0.75, 0.625, 0.75, 0.375, 0.5, 0.375, 0.5, 0.375, 0.5, 0.375, 0.5, 0.625, 0.5, 0.375, 0.5, 0.375, 0.5, 0.625, 0.5, 0.625, 0.75, 0.625, 0.75, 0.625, 0.75, 0.625, 0.75, 0.375, 0.5, 0.375, 0.5, 0.375, 0.5, 0.375, 0.5, 0.625, 0.5, 0.375, 0.5, 0.375, 0.5, 0.625, 0.5, 0.625, 0.5, 0.625, 0.5, 0.625, 0.5, 0.625, 0.5, 0.625, 0.5, 0.375, 0.5, 0.375, 0.5, 0.625, 0.5, 0.375, 0.5, 0.375, 0.5, 0.375, 0.5, 0.375, 0.5, 0.375, 0.5, 0.375, 0.5, 0.375, 0.5, 0.375, 0.5, 0.625, 0.5, 0.625, 0.5, 0.625, 0.5, 0.625, 0.5, 0.375, 0.5, 0.625, 0.5, 0.625, 0.5, 0.375, 0.5, 0.625, 0.75, 0.625, 0.75, 0.625, 0.75, 0.625, 0.75, 0.375, 0.5, 0.375, 0.5, 0.375, 0.5, 0.375, 0.5, 0.375, 0.5, 0.625, 0.5, 0.625, 0.5, 0.375, 0.5, 0.625, 0.5, 0.375, 0.5, 0.375, 0.5, 0.625, 0.5, 0.375, 0.5, 0.375, 0.5, 0.375, 0.5, 0.375, 0.5, 0.625, 0.5, 0.375, 0.5, 0.375, 0.5, 0.625, 0.5, 0.625, 0.5, 0.625, 0.5, 0.625, 0.5, 0.625, 0.5, 0.375, 0.5, 0.625, 0.5, 0.625, 0.5, 0.375, 0.5, 0.375, 0.5, 0.625, 0.5, 0.625, 0.5, 0.375, 0.5, 0.625, 0.5, 0.375, 0.5, 0.375, 0.5, 0.625, 0.5, 0.625, 0.5, 0.625, 0.5, 0.625, 0.5, 0.625, 0.5, 0.625, 0.5, 0.625, 0.5, 0.625, 0.5, 0.625, 0.5, 0.375, 0.5, 0.625, 0.5, 0.625, 0.5, 0.375, 0.5, 0.375, 0.5, 0.375, 0.5, 0.375, 0.5, 0.375, 0.5, 0.375, 0.5, 0.375, 0.5, 0.375, 0.5, 0.375, 0.5, 0.625, 0.75, 0.625, 0.5, 0.625, 0.5, 0.625, 0.75, 0.625, 0.75, 0.625, 0.5, 0.625, 0.5, 0.625, 0.75, 0.625, 0.75, 0.625, 0.75, 0.625, 0.75, 0.625, 0.75, 0.625, 0.75, 0.625, 0.75, 0.625, 0.75, 0.625, 0.75, 0.625, 0.5, 0.625, 0.5, 0.625, 0.5, 0.625, 0.5, 0.625, 0.5, 0.625, 0.5, 0.625, 0.5, 0.625, 0.5, 0.625, 0.5, 0.625, 0.5, 0.625, 0.5, 0.625, 0.5, 0.625, 0.5, 0.625, 0.5, 0.625, 0.5, 0.625, 0.5, 0.625, 0.5, 0.625, 0.5, 0.625, 0.5, 0.625, 0.5, 0.625, 0.5, 0.625, 0.5, 0.625, 0.5, 0.625, 0.5, 0.625, 0.5, 0.625, 0.5, 0.625, 0.5, 0.625, 0.5, 0.625, 0.5, 0.625, 0.5, 0.625, 0.5, 0.625, 0.5, 0.625, 0.75, 0.625, 0.75, 0.625, 0.75, 0.625, 0.75, 0.625, 0.75, 0.625, 0.75, 0.625, 0.75, 0.625, 0.75, 0.625, 0.75, 0.625, 0.75, 0.625, 0.75, 0.625, 0.75, 0.625, 0.75, 0.625, 0.75, 0.625, 0.75, 0.625, 0.75, 0.625, 0.75, 0.625, 0.75, 0.625, 0.75, 0.625, 0.75, 0.625, 0.75, 0.625, 0.75, 0.625, 0.75, 0.625, 0.75, 0.625, 0.75, 0.625, 0.5, 0.625, 0.5, 0.625, 0.75, 0.625, 0.75, 0.625, 0.5, 0.625, 0.5, 0.625, 0.75, 0.625, 0.75, 0.625, 0.5, 0.625, 0.5, 0.625, 0.75, 0.625, 0.75, 0.625, 0.5, 0.625, 0.5, 0.625, 0.75, 0.625, 0.75, 0.625, 0.5, 0.625, 0.5, 0.625, 0.75, 0.625, 0.75, 0.625, 0.5, 0.625, 0.5, 0.625, 0.75, 0.875, 0.75, 0.625, 0.75, 0.625, 0.75, 0.875, 0.75, 0.625, 0.5, 0.875, 0.5, 0.875, 0.5, 0.625, 0.5, 0.625, 0.75, 0.625, 0.5, 0.625, 0.5, 0.625, 0.75, 0.625, 0.75, 0.625, 0.75, 0.625, 0.75, 0.625, 0.75, 0.625, 0.75, 0.625, 0.5, 0.625, 0.5, 0.625, 0.75, 0.625, 0.75, 0.625, 0.75, 0.625, 0.75, 0.625, 0.75, 0.625, 0.5, 0.625, 0.5, 0.625, 0.5, 0.625, 0.5, 0.625, 0.5, 0.625, 0.5, 0.625, 0.5, 0.625, 0.5, 0.625, 0.75, 0.625, 0.75, 0.625, 0.75, 0.625, 0.75, 0.625, 0.75, 0.625, 0.5, 0.625, 0.5, 0.625, 0.75, 0.625, 0.75, 0.625, 0.5, 0.625, 0.5, 0.625, 0.75, 0.625, 0.75, 0.625, 0.5, 0.625, 0.5, 0.625, 0.75, 0.625, 0.75, 0.625, 0.75, 0.625, 0.75, 0.625, 0.75, 0.625, 0.75, 0.625, 0.75, 0.625, 0.75, 0.625, 0.75, 0.625, 0.5, 0.625, 0.5, 0.625, 0.5, 0.625, 0.5, 0.625, 0.5, 0.625, 0.5, 0.625, 0.5, 0.625, 0.5, 0.625, 0.75, 0.625, 0.75, 0.625, 0.75, 0.625, 0.75, 0.625, 0.75, 0.625, 0.75, 0.625, 0.75, 0.625, 0.75, 0.625, 0.75, 0.625, 0.75, 0.625, 0.75, 0.625, 0.75, 0.625, 0.75, 0.625, 0.75, 0.625, 0.75, 0.625, 0.75, 0.625, 0.75, 0.625, 0.75, 0.625, 0.75, 0.625, 0.75, 0.625, 0.75, 0.625, 0.75, 0.625, 0.75, 0.625, 0.75, 0.625, 0.5, 0.625, 0.5, 0.625, 0.5, 0.625, 0.5, 0.625, 0.5, 0.625, 0.5, 0.625, 0.5, 0.625, 0.5, 0.625, 0.5, 0.625, 0.5, 0.625, 0.5, 0.625, 0.5, 0.625, 0.5, 0.625, 0.5, 0.625, 0.5, 0.625, 0.5, 0.625, 0.5, 0.625, 0.5, 0.625, 0.5, 0.625, 0.5, 0.625, 0.5, 0.625, 0.5, 0.625, 0.5, 0.625, 0.5, 0.625, 0.75, 0.625, 0.75, 0.625, 0.75, 0.625, 0.75, 0.625, 0.75, 0.625, 0.75, 0.625, 0.75, 0.625, 0.75, 0.625, 0.75, 0.625, 0.75, 0.625, 0.75, 0.625, 0.75, 0.625, 0.75, 0.625, 0.75, 0.625, 0.75, 0.625, 0.75, 0.625, 0.75, 0.625, 0.75, 0.625, 0.75, 0.625, 0.75, 0.625, 0.75, 0.625, 0.75, 0.625, 0.75, 0.625, 0.75, 0.625, 0.75, 0.625, 0.75, 0.625, 0.75, 0.625, 0.75, 0.625, 0.75, 0.625, 0.75, 0.625, 0.75, 0.625, 0.75, 0.625, 0.75, 0.625, 0.75, 0.625, 0.75, 0.625, 0.75, 0.625, 0.75, 0.625, 0.75, 0.625, 0.75, 0.625, 0.75, 0.625, 0.75, 0.625, 0.75, 0.625, 0.75, 0.625, 0.75, 0.625, 0.75, 0.625, 0.75, 0.625, 0.75, 0.625, 0.75, 0.625, 0.75, 0.625, 0.75, 0.625, 0.75, 0.625, 0.75, 0.625, 0.75, 0.625, 0.75, 0.625, 0.75, 0.625, 0.75, 0.625, 0.75, 0.625, 0.75, 0.625, 0.75, 0.625, 0.75, 0.625, 0.75, 0.625, 0.75, 0.625, 0.75, 0.625, 0.75, 0.625, 0.75, 0.625, 0.75, 0.625, 0.75, 0.625, 0.75, 0.625, 0.75, 0.625, 0.75, 0.625, 0.75, 0.625, 0.75, 0.625, 0.75, 0.625, 0.75, 0.625, 0.75, 0.625, 0.75, 0.625, 0.75, 0.625, 0.75, 0.625, 0.75, 0.625, 0.75, 0.625, 0.75, 0.625, 0.5, 0.625, 0.5, 0.625, 0.75, 0.625, 0.5, 0.625, 0.5, 0.625, 0.5, 0.625, 0.5, 0.625, 0.5, 0.625, 0.5, 0.625, 0.5, 0.625, 0.5, 0.625, 0.75, 0.625, 0.5, 0.625, 0.5, 0.625, 0.75, 0.625, 0.5, 0.625, 0.5, 0.625, 0.5, 0.625, 0.5, 0.625, 0.5, 0.625, 0.5, 0.625, 0.5, 0.625, 0.5, 0.625, 0.5, 0.625, 0.5, 0.625, 0.5, 0.625, 0.5, 0.625, 0.5, 0.625, 0.5, 0.625, 0.5, 0.625, 0.5, 0.625, 0.5, 0.625, 0.5, 0.625, 0.5, 0.625, 0.5, 0.625, 0.5, 0.625, 0.5, 0.625, 0.5, 0.625, 0.5, 0.625, 0.5, 0.625, 0.5, 0.625, 0.5, 0.625, 0.5, 0.625, 0.5, 0.625, 0.5, 0.625, 0.5, 0.625, 0.5, 0.625, 0.5, 0.625, 0.5, 0.625, 0.5, 0.625, 0.5, 0.625, 0.5, 0.625, 0.5, 0.625, 0.5, 0.625, 0.5, 0.625, 0.5, 0.625, 0.5, 0.625, 0.5, 0.625, 0.5, 0.625, 0.5, 0.625, 0.5, 0.625, 0.5, 0.625, 0.5, 0.625, 0.5, 0.625, 0.5, 0.625, 0.5, 0.625, 0.5, 0.625, 0.5, 0.625, 0.5, 0.625, 0.5, 0.625, 0.5, 0.625, 0.5, 0.625, 0.5, 0.625, 0.5, 0.625, 0.5, 0.625, 0.75, 0.625, 0.75, 0.625, 0.75, 0.625, 0.75, 0.625, 0.5, 0.625, 0.5, 0.625, 0.5, 0.625, 0.5, 0.625, 0.75, 0.625, 0.75, 0.625, 0.75, 0.625, 0.75, 0.625, 0.25, 0.625, 0.25, 0.625, 0.25, 0.625, 0.25, 0.625, 0.5, 0.625, 0.5, 0.625, 0.5, 0.625, 0.5, 0.625, 0.75, 0.625, 0.75, 0.625, 0.75, 0.625, 0.75, 0.625, 0.5, 0.625, 0.5, 0.625, 0.5, 0.625, 0.5, 0.625, 0.75, 0.625, 0.75, 0.625, 0.75, 0.625, 0.75, 0.625, 0.75, 0.625, 0.75, 0.625, 0.75, 0.625, 0.75, 0.625, 0.5, 0.625, 0.75, 0.625, 0.75, 0.625, 0.5, 0.625, 0.5, 0.625, 0.5, 0.625, 0.5, 0.625, 0.5, 0.625, 0.75, 0.625, 0.75, 0.625, 0.75, 0.625, 0.75, 0.625, 0.75, 0.625, 0.75, 0.625, 0.75, 0.625, 0.75, 0.625, 0.5, 0.625, 0.5, 0.625, 0.5, 0.625, 0.5, 0.625, 0.75, 0.625, 0.75, 0.625, 0.75, 0.625, 0.75, 0.625, 0.75, 0.625, 0.75, 0.625, 0.75, 0.625, 0.75, 0.625, 0.75, 0.625, 0.75, 0.625, 0.75, 0.625, 0.75, 0.625, 0.5, 0.625, 0.5, 0.625, 0.5, 0.625, 0.5, 0.625, 0.5, 0.625, 0.75, 0.625, 0.75, 0.625, 0.5, 0.625, 0.75, 0.625, 0.75, 0.625, 0.75, 0.625, 0.75, 0.625, 0.5, 0.625, 0.5, 0.625, 0.5, 0.625, 0.5, 0.625, 0.5, 0.625, 0.5, 0.625, 0.5, 0.625, 0.5, 0.625, 0.5, 0.625, 0.75, 0.625, 0.75, 0.625, 0.5, 0.625, 0.75, 0.625, 0.75, 0.625, 0.75, 0.625, 0.75, 0.625, 0.5, 0.625, 0.5, 0.625, 0.5, 0.625, 0.5, 0.625, 0.75, 0.625, 0.75, 0.625, 0.75, 0.625, 0.75, 0.625, 0.75, 0.625, 0.75, 0.625, 0.75, 0.625, 0.75, 0.625, 0.5, 0.625, 0.5, 0.625, 0.5, 0.625, 0.5, 0.625, 0.75, 0.625, 0.75, 0.625, 0.75, 0.625, 0.75])
me_cube.materials.append(mat_material)
me_cube.use_mirror_vertex_groups = False
me_cube.update()

# ---- objects
ob_cube = bpy.data.objects.new('Cube', me_cube)

# ---- transforms, parenting, visibility, modifiers, constraints
ob_cube.location = (0.0, 0.0, 3.028)
ob_cube.scale = (1.0, 3.0, 3.0)
ob_cube.lock_rotations_4d = False
ob_cube.empty_display_type = 'ARROWS'
ob_cube.lineart.crease_threshold = 0.0

# ---- collection membership
col_map.objects.link(ob_cube)

# ---- scene / render settings (as saved in the file)
scene.frame_start = 1; scene.frame_end = 250; scene.frame_set(1)
scene.render.engine = 'BLENDER_EEVEE_NEXT'
scene.cycles.sampling_pattern = 'TABULATED_SOBOL'
scene.cycles.use_light_tree = False
scene.view_settings.view_transform = 'Filmic'
bpy.context.view_layer.update()

# ---- added for rendering (the .blend has no active camera and no usable light): camera, sun
cam_auto = bpy.data.cameras.new('AutoCamera')
cam_auto.lens = 50.0
cam_auto.sensor_width = 36.0
cam_auto.clip_end = 3229.79
ob_auto_camera = bpy.data.objects.new('AutoCamera', cam_auto)
scene.collection.objects.link(ob_auto_camera)
ob_auto_camera.location = (210.452, -204.079, 155.964)
ob_auto_camera.rotation_euler = (1.09748, -7.21219e-08, 0.694738)
scene.camera = ob_auto_camera
light_auto_sun = bpy.data.lights.new('AutoSun', 'SUN')
light_auto_sun.energy = 3.0
light_auto_sun.angle = 0.0523599
ob_auto_sun = bpy.data.objects.new('AutoSun', light_auto_sun)
scene.collection.objects.link(ob_auto_sun)
ob_auto_sun.rotation_euler = (0.872665, 0.174533, 0.523599)
bpy.context.view_layer.update()
